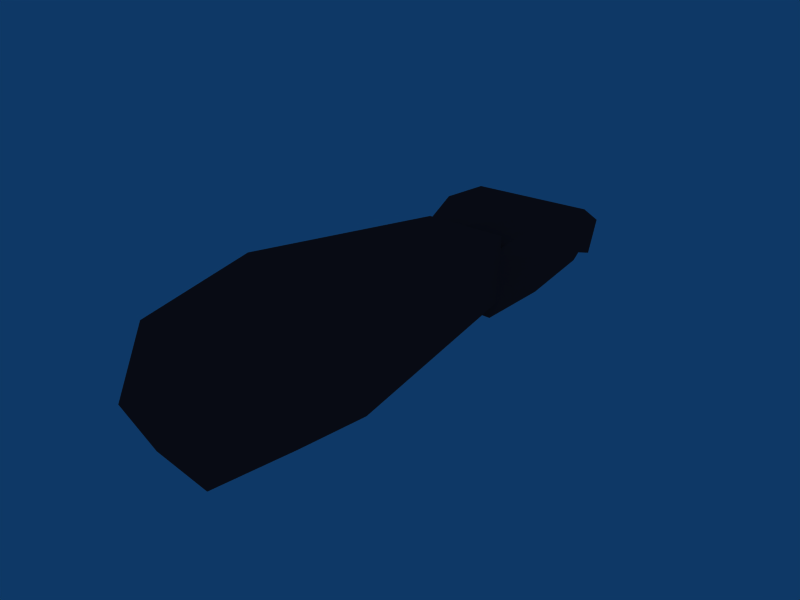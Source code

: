 # Source: cyborg_left_lower_arm.blend  (saved by Blender 2.45.0; exported with 4.5.12 LTS)
import bpy
from mathutils import Matrix  # noqa: F401  (used for matrix-valued properties, if any)

bpy.ops.wm.read_factory_settings(use_empty=True)
scene = bpy.context.scene
scene.name = 'Scene'

# ---- collections
col_collection_1 = bpy.data.collections.new('Collection 1'); scene.collection.children.link(col_collection_1)

# ---- materials (node trees are filled in below, after node groups)
mat_material__1_001 = bpy.data.materials.new('Material #1.001')
mat_material__1_001.alpha_threshold = 0.0
mat_material__1_001.diffuse_color = (0.5373, 0.1961, 0.1961, 1.0)
mat_material__1_001.roughness = 0.5
mat_material__1_001.line_color = (0.0, 0.0, 0.0, 1.0)

# ---- material node trees

# ---- world
world_world = bpy.data.worlds.new('World'); scene.world = world_world
world_world.color = (0.05656, 0.2208, 0.4)
world_world.use_sun_shadow = False
world_world.sun_shadow_jitter_overblur = 0.0
world_world.cycles.sampling_method = 'MANUAL'
world_world.cycles.sample_map_resolution = 256

# ---- meshes
me_l_hand_material = bpy.data.meshes.new('L_hand_Material #')
me_l_hand_material.from_pydata([(0.02891, 0.2276, -0.03254), (0.04445, 0.1832, -0.01196), (0.03418, 0.1349, -0.03399), (0.03145, 0.07367, -0.03465), (-0.0534, 0.2194, -0.02782), (-0.06225, 0.1829, -0.006124), (-0.06225, 0.14, -0.01175), (-0.03897, 0.07362, -0.03466), (0.02891, 0.2379, -0.00409), (0.04445, 0.1876, 0.02594), (0.04445, 0.1402, 0.03733), (0.03145, 0.0735, 0.02137), (-0.0534, 0.2263, -0.004621), (-0.06225, 0.1878, 0.0201), (-0.06225, 0.1407, 0.02477), (-0.03897, 0.07345, 0.02137), (0.06281, 0.1447, 0.0001875), (-0.006809, 0.04415, -0.007116), (-0.03897, 0.07345, 0.02137), (-0.03897, 0.07345, 0.02137), (-0.06225, 0.1407, 0.02477), (-0.03897, 0.07345, 0.02137), (-0.06225, 0.1878, 0.0201), (-0.06225, 0.1407, 0.02477), (-0.06225, 0.1878, 0.0201), (-0.0534, 0.2263, -0.004621), (-0.06225, 0.1878, 0.0201), (-0.0534, 0.2263, -0.004621), (0.02891, 0.2276, -0.03254), (-0.0534, 0.2194, -0.02782), (0.02891, 0.2379, -0.00409), (-0.0534, 0.2263, -0.004621), (0.02891, 0.2379, -0.00409), (0.005506, -0.2379, -0.008024), (-0.06044, -0.2166, -0.01178), (-0.00017, -0.1982, -0.06392), (0.06244, -0.1805, -0.003264), (0.03399, -0.1899, 0.05738), (-0.03435, -0.2102, 0.05737), (-0.06924, -0.12, -0.01647), (0.002733, -0.117, -0.07278), (0.06924, -0.1173, -0.01648), (0.03675, -0.1176, 0.07277), (-0.03132, -0.1207, 0.07278), (-0.03577, 0.08092, 0.03281), (-0.03577, 0.08101, -0.01879), (0.03465, 0.08105, -0.02101), (0.03465, 0.08088, 0.03502), (-0.0005562, 0.1032, 0.008389), (-0.00017, -0.1982, -0.06392), (-0.00017, -0.1982, -0.06392), (0.002733, -0.117, -0.07278), (-0.00017, -0.1982, -0.06392), (0.002733, -0.117, -0.07278), (0.03465, 0.08105, -0.02101), (0.03465, 0.08105, -0.02101), (0.03465, 0.08105, -0.02101)], [], [(4, 0, 5), (5, 0, 1), (5, 1, 6), (2, 6, 1), (6, 2, 7), (3, 7, 2), (9, 8, 13), (12, 13, 8), (10, 13, 14), (13, 10, 9), (11, 10, 15), (14, 15, 10), (1, 0, 9), (9, 0, 8), (2, 1, 16), (3, 16, 11), (10, 11, 16), (7, 17, 18), (11, 15, 17), (6, 19, 20), (21, 6, 7), (5, 6, 22), (23, 24, 6), (4, 5, 25), (26, 27, 5), (28, 29, 30), (31, 32, 4), (10, 16, 9), (16, 3, 2), (1, 9, 16), (11, 17, 3), (17, 7, 3), (35, 33, 34), (36, 33, 49), (37, 33, 36), (38, 33, 37), (34, 33, 38), (35, 34, 39), (35, 39, 40), (41, 50, 51), (36, 52, 41), (42, 36, 41), (37, 36, 42), (43, 37, 42), (38, 37, 43), (39, 38, 43), (34, 38, 39), (45, 39, 44), (40, 39, 45), (46, 40, 45), (41, 53, 54), (47, 41, 55), (42, 41, 47), (44, 42, 47), (43, 42, 44), (39, 43, 44), (44, 48, 45), (45, 48, 46), (56, 48, 47), (47, 48, 44)])
_uv = me_l_hand_material.uv_layers.new(name='UVTex')
_uv.uv.foreach_set('vector', [0.03483, 0.2178, 0.1172, 0.2181, 0.03478, 0.1751, 0.03478, 0.1751, 0.1172, 0.2181, 0.1162, 0.1751, 0.03478, 0.1751, 0.1162, 0.1751, 0.03495, 0.126, 0.1167, 0.1257, 0.03495, 0.126, 0.1162, 0.1751, 0.03495, 0.126, 0.1167, 0.1257, 0.03507, 0.05577, 0.1166, 0.05583, 0.03507, 0.05577, 0.1167, 0.1257, 0.1442, 0.1763, 0.1441, 0.2191, 0.2208, 0.1763, 0.2204, 0.2191, 0.2208, 0.1763, 0.1441, 0.2191, 0.1441, 0.1276, 0.2208, 0.1763, 0.2186, 0.1276, 0.2208, 0.1763, 0.1441, 0.1276, 0.1442, 0.1763, 0.1444, 0.05641, 0.1441, 0.1276, 0.2161, 0.05726, 0.2186, 0.1276, 0.2161, 0.05726, 0.1441, 0.1276, 0.1162, 0.1751, 0.1172, 0.2181, 0.1442, 0.1763, 0.1442, 0.1763, 0.1172, 0.2181, 0.1441, 0.2191, 0.1167, 0.1257, 0.1162, 0.1751, 0.1304, 0.1344, 0.1166, 0.05583, 0.1304, 0.1344, 0.1444, 0.05641, 0.1441, 0.1276, 0.1444, 0.05641, 0.1304, 0.1344, 0.03507, 0.05577, 0.1059, 0.02197, 0.01076, 0.05726, 0.1444, 0.05641, 0.2161, 0.05726, 0.1059, 0.02197, 0.03495, 0.126, 0.01076, 0.05726, 0.01024, 0.1257, 0.01076, 0.05726, 0.03495, 0.126, 0.03507, 0.05577, 0.03478, 0.1751, 0.03495, 0.126, 0.01017, 0.1754, 0.01024, 0.1257, 0.01017, 0.1754, 0.03495, 0.126, 0.03483, 0.2178, 0.03478, 0.1751, 0.01025, 0.2182, 0.01017, 0.1754, 0.01025, 0.2182, 0.03478, 0.1751, 0.1172, 0.2458, 0.03493, 0.2457, 0.1172, 0.2181, 0.03493, 0.2457, 0.1172, 0.2181, 0.03483, 0.2178, 0.1441, 0.1276, 0.1304, 0.1344, 0.1442, 0.1763, 0.1304, 0.1344, 0.1166, 0.05583, 0.1167, 0.1257, 0.1162, 0.1751, 0.1442, 0.1763, 0.1304, 0.1344, 0.1444, 0.05641, 0.1059, 0.02197, 0.1166, 0.05583, 0.1059, 0.02197, 0.03507, 0.05577, 0.1166, 0.05583, 0.2591, 0.6625, 0.2881, 0.5698, 0.2591, 0.6173, 0.2579, 0.4646, 0.2881, 0.5698, 0.2591, 0.4196, 0.2591, 0.517, 0.2881, 0.5698, 0.2579, 0.4646, 0.2591, 0.5693, 0.2881, 0.5698, 0.2591, 0.517, 0.2591, 0.6173, 0.2881, 0.5698, 0.2591, 0.5693, 0.2591, 0.6625, 0.2591, 0.6173, 0.2072, 0.6197, 0.2591, 0.6625, 0.2072, 0.6197, 0.1926, 0.6625, 0.2182, 0.4646, 0.2591, 0.4194, 0.2095, 0.4194, 0.2579, 0.4646, 0.2591, 0.4194, 0.2182, 0.4646, 0.2114, 0.517, 0.2579, 0.4646, 0.2182, 0.4646, 0.2591, 0.517, 0.2579, 0.4646, 0.2114, 0.517, 0.2084, 0.5596, 0.2591, 0.517, 0.2114, 0.517, 0.2591, 0.5693, 0.2591, 0.517, 0.2084, 0.5596, 0.2072, 0.6197, 0.2591, 0.5693, 0.2084, 0.5596, 0.2591, 0.6173, 0.2591, 0.5693, 0.2072, 0.6197, 0.06313, 0.6008, 0.2072, 0.6197, 0.06263, 0.547, 0.1926, 0.6625, 0.2072, 0.6197, 0.06313, 0.6008, 0.0688, 0.6571, 0.1926, 0.6625, 0.06313, 0.6008, 0.2182, 0.4646, 0.2095, 0.4194, 0.06602, 0.418, 0.06288, 0.4762, 0.2182, 0.4646, 0.06602, 0.418, 0.2114, 0.517, 0.2182, 0.4646, 0.06288, 0.4762, 0.06263, 0.547, 0.2114, 0.517, 0.06288, 0.4762, 0.2084, 0.5596, 0.2114, 0.517, 0.06263, 0.547, 0.2072, 0.6197, 0.2084, 0.5596, 0.06263, 0.547, 0.06263, 0.547, 0.04439, 0.5472, 0.06313, 0.6008, 0.06313, 0.6008, 0.04439, 0.5472, 0.0688, 0.6571, 0.06602, 0.418, 0.04439, 0.5472, 0.06288, 0.4762, 0.06288, 0.4762, 0.04439, 0.5472, 0.06263, 0.547])
me_l_hand_material.materials.append(mat_material__1_001)
me_l_hand_material.use_remesh_preserve_volume = False
me_l_hand_material.use_remesh_preserve_attributes = False
me_l_hand_material.use_mirror_vertex_groups = False
me_l_hand_material.update()

# ---- objects
ob_l_hand_material__1 = bpy.data.objects.new('L_hand_Material #1', me_l_hand_material)

# ---- transforms, parenting, visibility, modifiers, constraints
ob_l_hand_material__1.location = (0.0, 0.0, 0.0)
ob_l_hand_material__1.lock_rotations_4d = False
ob_l_hand_material__1.empty_display_type = 'ARROWS'
ob_l_hand_material__1.color = (0.0, 0.0, 0.0, 1.0)
ob_l_hand_material__1.lineart.crease_threshold = 0.0

# ---- collection membership
col_collection_1.objects.link(ob_l_hand_material__1)

# ---- scene / render settings (as saved in the file)
scene.frame_start = 1; scene.frame_end = 250; scene.frame_set(1)
scene.render.engine = 'BLENDER_EEVEE_NEXT'
scene.render.image_settings.file_format = 'JPEG'
scene.render.image_settings.color_mode = 'RGB'
scene.render.image_settings.compression = 90
scene.render.resolution_x = 800
scene.render.resolution_y = 600
scene.render.pixel_aspect_x = 100.0
scene.render.pixel_aspect_y = 100.0
scene.render.fps = 25
scene.render.dither_intensity = 0.0
scene.render.use_compositing = False
scene.render.use_sequencer = False
scene.render.bake_margin = 2
scene.render.bake_bias = 0.0
scene.render.use_stamp_time = False
scene.render.use_stamp_date = False
scene.render.use_stamp_frame = False
scene.render.use_stamp_camera = False
scene.render.use_stamp_scene = False
scene.render.use_stamp_filename = False
scene.render.use_stamp_render_time = False
scene.render.stamp_font_size = 0
scene.cycles.use_denoising = False
scene.cycles.samples = 10
scene.cycles.sampling_pattern = 'TABULATED_SOBOL'
scene.cycles.light_sampling_threshold = 0.0
scene.cycles.use_adaptive_sampling = False
scene.cycles.use_light_tree = False
scene.cycles.blur_glossy = 0.0
scene.cycles.volume_bounces = 1
scene.cycles.pixel_filter_type = 'GAUSSIAN'
scene.cycles.sample_clamp_indirect = 0.0
scene.view_settings.view_transform = 'Raw'
bpy.context.view_layer.update()

# ---- added for rendering (the .blend has no active camera): camera
cam_auto = bpy.data.cameras.new('AutoCamera')
cam_auto.lens = 50.0
cam_auto.sensor_width = 36.0
cam_auto.clip_end = 1000.0
ob_auto_camera = bpy.data.objects.new('AutoCamera', cam_auto)
scene.collection.objects.link(ob_auto_camera)
ob_auto_camera.location = (0.477787, -0.573345, 0.38223)
ob_auto_camera.rotation_euler = (1.09748, -7.21219e-08, 0.694738)
scene.camera = ob_auto_camera
bpy.context.view_layer.update()
